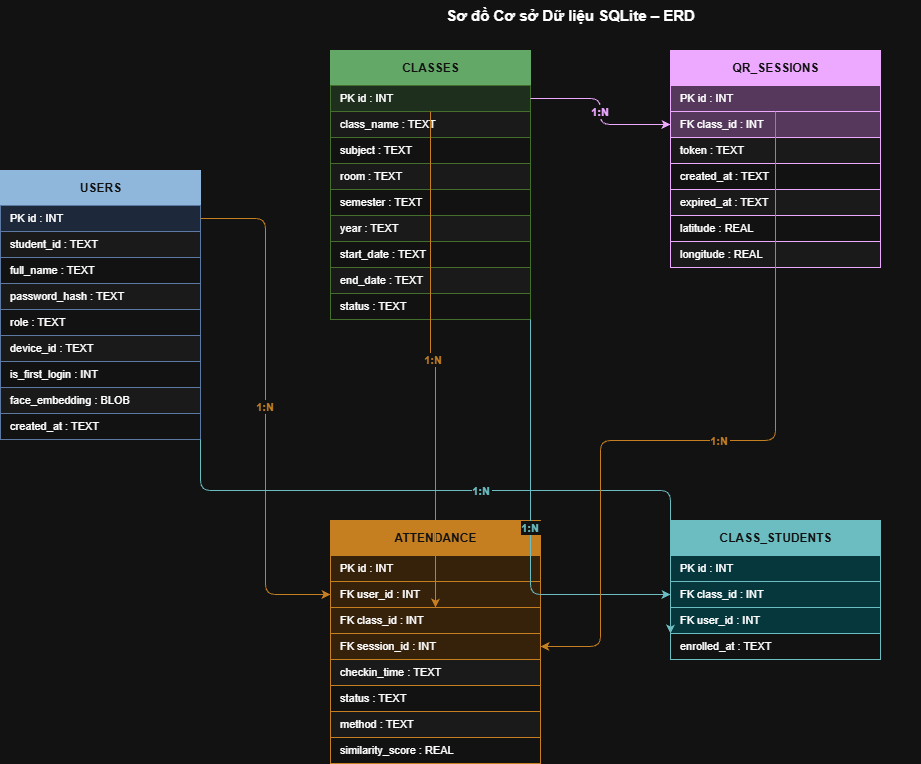

The diagram above was exported from draw.io. Its source (the exported page's mxGraphModel, read from the mxfile embedded in the PNG):
<mxGraphModel dx="1426" dy="777" grid="1" gridSize="10" guides="1" tooltips="1" connect="1" arrows="1" fold="1" page="1" pageScale="1" pageWidth="1200" pageHeight="1100" math="0" shadow="0">
  <root>
    <mxCell id="0" />
    <mxCell id="1" parent="0" />
    <mxCell id="title" parent="1" style="text;html=1;align=center;fontStyle=1;fontSize=15;strokeColor=none;fillColor=none;" value="Sơ đồ Cơ sở Dữ liệu SQLite – ERD" vertex="1">
      <mxGeometry height="30" width="700" x="250" y="10" as="geometry" />
    </mxCell>
    <mxCell id="u_head" parent="1" style="rounded=0;html=1;fillColor=#1e4d78;fontColor=#ffffff;strokeColor=#1e4d78;fontStyle=1;fontSize=12;" value="USERS" vertex="1">
      <mxGeometry height="35" width="200" x="30" y="180" as="geometry" />
    </mxCell>
    <mxCell id="u_1" parent="1" style="rounded=0;html=1;fillColor=#dae8fc;strokeColor=#6c8ebf;align=left;spacingLeft=8;fontSize=11;" value="PK  id  :  INT" vertex="1">
      <mxGeometry height="26" width="200" x="30" y="215" as="geometry" />
    </mxCell>
    <mxCell id="u_2" parent="1" style="rounded=0;html=1;fillColor=#f5f5f5;strokeColor=#6c8ebf;align=left;spacingLeft=8;fontSize=11;" value="    student_id  :  TEXT" vertex="1">
      <mxGeometry height="26" width="200" x="30" y="241" as="geometry" />
    </mxCell>
    <mxCell id="u_3" parent="1" style="rounded=0;html=1;fillColor=#ffffff;strokeColor=#6c8ebf;align=left;spacingLeft=8;fontSize=11;" value="    full_name  :  TEXT" vertex="1">
      <mxGeometry height="26" width="200" x="30" y="267" as="geometry" />
    </mxCell>
    <mxCell id="u_4" parent="1" style="rounded=0;html=1;fillColor=#f5f5f5;strokeColor=#6c8ebf;align=left;spacingLeft=8;fontSize=11;" value="    password_hash  :  TEXT" vertex="1">
      <mxGeometry height="26" width="200" x="30" y="293" as="geometry" />
    </mxCell>
    <mxCell id="u_5" parent="1" style="rounded=0;html=1;fillColor=#ffffff;strokeColor=#6c8ebf;align=left;spacingLeft=8;fontSize=11;" value="    role  :  TEXT" vertex="1">
      <mxGeometry height="26" width="200" x="30" y="319" as="geometry" />
    </mxCell>
    <mxCell id="u_6" parent="1" style="rounded=0;html=1;fillColor=#f5f5f5;strokeColor=#6c8ebf;align=left;spacingLeft=8;fontSize=11;" value="    device_id  :  TEXT" vertex="1">
      <mxGeometry height="26" width="200" x="30" y="345" as="geometry" />
    </mxCell>
    <mxCell id="u_7" parent="1" style="rounded=0;html=1;fillColor=#ffffff;strokeColor=#6c8ebf;align=left;spacingLeft=8;fontSize=11;" value="    is_first_login  :  INT" vertex="1">
      <mxGeometry height="26" width="200" x="30" y="371" as="geometry" />
    </mxCell>
    <mxCell id="u_8" parent="1" style="rounded=0;html=1;fillColor=#f5f5f5;strokeColor=#6c8ebf;align=left;spacingLeft=8;fontSize=11;" value="    face_embedding  :  BLOB" vertex="1">
      <mxGeometry height="26" width="200" x="30" y="397" as="geometry" />
    </mxCell>
    <mxCell id="u_9" parent="1" style="rounded=0;html=1;fillColor=#ffffff;strokeColor=#6c8ebf;align=left;spacingLeft=8;fontSize=11;" value="    created_at  :  TEXT" vertex="1">
      <mxGeometry height="26" width="200" x="30" y="423" as="geometry" />
    </mxCell>
    <mxCell id="cl_head" parent="1" style="rounded=0;html=1;fillColor=#2e7d32;fontColor=#ffffff;strokeColor=#2e7d32;fontStyle=1;fontSize=12;" value="CLASSES" vertex="1">
      <mxGeometry height="35" width="200" x="360" y="60" as="geometry" />
    </mxCell>
    <mxCell id="cl_1" parent="1" style="rounded=0;html=1;fillColor=#d5e8d4;strokeColor=#82b366;align=left;spacingLeft=8;fontSize=11;" value="PK  id  :  INT" vertex="1">
      <mxGeometry height="26" width="200" x="360" y="95" as="geometry" />
    </mxCell>
    <mxCell id="cl_2" parent="1" style="rounded=0;html=1;fillColor=#f5f5f5;strokeColor=#82b366;align=left;spacingLeft=8;fontSize=11;" value="    class_name  :  TEXT" vertex="1">
      <mxGeometry height="26" width="200" x="360" y="121" as="geometry" />
    </mxCell>
    <mxCell id="cl_3" parent="1" style="rounded=0;html=1;fillColor=#ffffff;strokeColor=#82b366;align=left;spacingLeft=8;fontSize=11;" value="    subject  :  TEXT" vertex="1">
      <mxGeometry height="26" width="200" x="360" y="147" as="geometry" />
    </mxCell>
    <mxCell id="cl_4" parent="1" style="rounded=0;html=1;fillColor=#f5f5f5;strokeColor=#82b366;align=left;spacingLeft=8;fontSize=11;" value="    room  :  TEXT" vertex="1">
      <mxGeometry height="26" width="200" x="360" y="173" as="geometry" />
    </mxCell>
    <mxCell id="cl_5" parent="1" style="rounded=0;html=1;fillColor=#ffffff;strokeColor=#82b366;align=left;spacingLeft=8;fontSize=11;" value="    semester  :  TEXT" vertex="1">
      <mxGeometry height="26" width="200" x="360" y="199" as="geometry" />
    </mxCell>
    <mxCell id="cl_6" parent="1" style="rounded=0;html=1;fillColor=#f5f5f5;strokeColor=#82b366;align=left;spacingLeft=8;fontSize=11;" value="    year  :  TEXT" vertex="1">
      <mxGeometry height="26" width="200" x="360" y="225" as="geometry" />
    </mxCell>
    <mxCell id="cl_7" parent="1" style="rounded=0;html=1;fillColor=#ffffff;strokeColor=#82b366;align=left;spacingLeft=8;fontSize=11;" value="    start_date  :  TEXT" vertex="1">
      <mxGeometry height="26" width="200" x="360" y="251" as="geometry" />
    </mxCell>
    <mxCell id="cl_8" parent="1" style="rounded=0;html=1;fillColor=#f5f5f5;strokeColor=#82b366;align=left;spacingLeft=8;fontSize=11;" value="    end_date  :  TEXT" vertex="1">
      <mxGeometry height="26" width="200" x="360" y="277" as="geometry" />
    </mxCell>
    <mxCell id="cl_9" parent="1" style="rounded=0;html=1;fillColor=#ffffff;strokeColor=#82b366;align=left;spacingLeft=8;fontSize=11;" value="    status  :  TEXT" vertex="1">
      <mxGeometry height="26" width="200" x="360" y="303" as="geometry" />
    </mxCell>
    <mxCell id="qr_head" parent="1" style="rounded=0;html=1;fillColor=#6a1b9a;fontColor=#ffffff;strokeColor=#6a1b9a;fontStyle=1;fontSize=12;" value="QR_SESSIONS" vertex="1">
      <mxGeometry height="35" width="210" x="700" y="60" as="geometry" />
    </mxCell>
    <mxCell id="qr_1" parent="1" style="rounded=0;html=1;fillColor=#e1bee7;strokeColor=#6a1b9a;align=left;spacingLeft=8;fontSize=11;" value="PK  id  :  INT" vertex="1">
      <mxGeometry height="26" width="210" x="700" y="95" as="geometry" />
    </mxCell>
    <mxCell id="qr_2" parent="1" style="rounded=0;html=1;fillColor=#e1bee7;strokeColor=#6a1b9a;align=left;spacingLeft=8;fontSize=11;" value="FK  class_id  :  INT" vertex="1">
      <mxGeometry height="26" width="210" x="700" y="121" as="geometry" />
    </mxCell>
    <mxCell id="qr_3" parent="1" style="rounded=0;html=1;fillColor=#f5f5f5;strokeColor=#6a1b9a;align=left;spacingLeft=8;fontSize=11;" value="    token  :  TEXT" vertex="1">
      <mxGeometry height="26" width="210" x="700" y="147" as="geometry" />
    </mxCell>
    <mxCell id="qr_4" parent="1" style="rounded=0;html=1;fillColor=#ffffff;strokeColor=#6a1b9a;align=left;spacingLeft=8;fontSize=11;" value="    created_at  :  TEXT" vertex="1">
      <mxGeometry height="26" width="210" x="700" y="173" as="geometry" />
    </mxCell>
    <mxCell id="qr_5" parent="1" style="rounded=0;html=1;fillColor=#f5f5f5;strokeColor=#6a1b9a;align=left;spacingLeft=8;fontSize=11;" value="    expired_at  :  TEXT" vertex="1">
      <mxGeometry height="26" width="210" x="700" y="199" as="geometry" />
    </mxCell>
    <mxCell id="qr_6" parent="1" style="rounded=0;html=1;fillColor=#ffffff;strokeColor=#6a1b9a;align=left;spacingLeft=8;fontSize=11;" value="    latitude  :  REAL" vertex="1">
      <mxGeometry height="26" width="210" x="700" y="225" as="geometry" />
    </mxCell>
    <mxCell id="qr_7" parent="1" style="rounded=0;html=1;fillColor=#f5f5f5;strokeColor=#6a1b9a;align=left;spacingLeft=8;fontSize=11;" value="    longitude  :  REAL" vertex="1">
      <mxGeometry height="26" width="210" x="700" y="251" as="geometry" />
    </mxCell>
    <mxCell id="att_head" parent="1" style="rounded=0;html=1;fillColor=#bf6e00;fontColor=#ffffff;strokeColor=#bf6e00;fontStyle=1;fontSize=12;" value="ATTENDANCE" vertex="1">
      <mxGeometry height="35" width="210" x="360" y="530" as="geometry" />
    </mxCell>
    <mxCell id="att_1" parent="1" style="rounded=0;html=1;fillColor=#ffe6cc;strokeColor=#bf6e00;align=left;spacingLeft=8;fontSize=11;" value="PK  id  :  INT" vertex="1">
      <mxGeometry height="26" width="210" x="360" y="565" as="geometry" />
    </mxCell>
    <mxCell id="att_2" parent="1" style="rounded=0;html=1;fillColor=#ffe6cc;strokeColor=#bf6e00;align=left;spacingLeft=8;fontSize=11;" value="FK  user_id  :  INT" vertex="1">
      <mxGeometry height="26" width="210" x="360" y="591" as="geometry" />
    </mxCell>
    <mxCell id="att_3" parent="1" style="rounded=0;html=1;fillColor=#ffe6cc;strokeColor=#bf6e00;align=left;spacingLeft=8;fontSize=11;" value="FK  class_id  :  INT" vertex="1">
      <mxGeometry height="26" width="210" x="360" y="617" as="geometry" />
    </mxCell>
    <mxCell id="att_4" parent="1" style="rounded=0;html=1;fillColor=#ffe6cc;strokeColor=#bf6e00;align=left;spacingLeft=8;fontSize=11;" value="FK  session_id  :  INT" vertex="1">
      <mxGeometry height="26" width="210" x="360" y="643" as="geometry" />
    </mxCell>
    <mxCell id="att_5" parent="1" style="rounded=0;html=1;fillColor=#f5f5f5;strokeColor=#bf6e00;align=left;spacingLeft=8;fontSize=11;" value="    checkin_time  :  TEXT" vertex="1">
      <mxGeometry height="26" width="210" x="360" y="669" as="geometry" />
    </mxCell>
    <mxCell id="att_6" parent="1" style="rounded=0;html=1;fillColor=#ffffff;strokeColor=#bf6e00;align=left;spacingLeft=8;fontSize=11;" value="    status  :  TEXT" vertex="1">
      <mxGeometry height="26" width="210" x="360" y="695" as="geometry" />
    </mxCell>
    <mxCell id="att_7" parent="1" style="rounded=0;html=1;fillColor=#f5f5f5;strokeColor=#bf6e00;align=left;spacingLeft=8;fontSize=11;" value="    method  :  TEXT" vertex="1">
      <mxGeometry height="26" width="210" x="360" y="721" as="geometry" />
    </mxCell>
    <mxCell id="att_8" parent="1" style="rounded=0;html=1;fillColor=#ffffff;strokeColor=#bf6e00;align=left;spacingLeft=8;fontSize=11;" value="    similarity_score  :  REAL" vertex="1">
      <mxGeometry height="26" width="210" x="360" y="747" as="geometry" />
    </mxCell>
    <mxCell id="cs_head" parent="1" style="rounded=0;html=1;fillColor=#006064;fontColor=#ffffff;strokeColor=#006064;fontStyle=1;fontSize=12;" value="CLASS_STUDENTS" vertex="1">
      <mxGeometry height="35" width="210" x="700" y="530" as="geometry" />
    </mxCell>
    <mxCell id="cs_1" parent="1" style="rounded=0;html=1;fillColor=#b2ebf2;strokeColor=#006064;align=left;spacingLeft=8;fontSize=11;" value="PK  id  :  INT" vertex="1">
      <mxGeometry height="26" width="210" x="700" y="565" as="geometry" />
    </mxCell>
    <mxCell id="cs_2" parent="1" style="rounded=0;html=1;fillColor=#b2ebf2;strokeColor=#006064;align=left;spacingLeft=8;fontSize=11;" value="FK  class_id  :  INT" vertex="1">
      <mxGeometry height="26" width="210" x="700" y="591" as="geometry" />
    </mxCell>
    <mxCell id="cs_3" parent="1" style="rounded=0;html=1;fillColor=#b2ebf2;strokeColor=#006064;align=left;spacingLeft=8;fontSize=11;" value="FK  user_id  :  INT" vertex="1">
      <mxGeometry height="26" width="210" x="700" y="617" as="geometry" />
    </mxCell>
    <mxCell id="cs_4" parent="1" style="rounded=0;html=1;fillColor=#ffffff;strokeColor=#006064;align=left;spacingLeft=8;fontSize=11;" value="    enrolled_at  :  TEXT" vertex="1">
      <mxGeometry height="26" width="210" x="700" y="643" as="geometry" />
    </mxCell>
    <mxCell id="r1" edge="1" parent="1" source="cl_1" style="edgeStyle=orthogonalEdgeStyle;strokeColor=#6a1b9a;fontColor=#6a1b9a;fontStyle=1;fontSize=11;exitX=1;exitY=0.5;exitDx=0;exitDy=0;entryX=0;entryY=0.5;entryDx=0;entryDy=0;" target="qr_2" value="1:N">
      <mxGeometry relative="1" as="geometry" />
    </mxCell>
    <mxCell id="r2" edge="1" parent="1" source="cl_1" style="edgeStyle=orthogonalEdgeStyle;strokeColor=#bf6e00;fontColor=#bf6e00;fontStyle=1;fontSize=11;exitX=0.5;exitY=1;exitDx=0;exitDy=0;entryX=0.5;entryY=0;entryDx=0;entryDy=0;" target="att_3" value="1:N">
      <mxGeometry relative="1" as="geometry" />
    </mxCell>
    <mxCell id="r3" edge="1" parent="1" source="cl_9" style="edgeStyle=orthogonalEdgeStyle;strokeColor=#006064;fontColor=#006064;fontStyle=1;fontSize=11;exitX=1;exitY=1;exitDx=0;exitDy=0;entryX=0;entryY=0.5;entryDx=0;entryDy=0;" target="cs_2" value="1:N">
      <mxGeometry relative="1" as="geometry" />
    </mxCell>
    <mxCell id="r4" edge="1" parent="1" source="u_1" style="edgeStyle=orthogonalEdgeStyle;strokeColor=#bf6e00;fontColor=#bf6e00;fontStyle=1;fontSize=11;exitX=1;exitY=0.5;exitDx=0;exitDy=0;entryX=0;entryY=0.5;entryDx=0;entryDy=0;" target="att_2" value="1:N">
      <mxGeometry relative="1" as="geometry" />
    </mxCell>
    <mxCell id="r5" edge="1" parent="1" source="u_9" style="edgeStyle=orthogonalEdgeStyle;strokeColor=#006064;fontColor=#006064;fontStyle=1;fontSize=11;exitX=1;exitY=1;exitDx=0;exitDy=0;entryX=0;entryY=1;entryDx=0;entryDy=0;" target="cs_3" value="1:N">
      <mxGeometry relative="1" as="geometry">
        <Array as="points">
          <mxPoint x="290" y="500" />
          <mxPoint x="660" y="500" />
        </Array>
      </mxGeometry>
    </mxCell>
    <mxCell id="r6" edge="1" parent="1" source="qr_1" style="edgeStyle=orthogonalEdgeStyle;strokeColor=#bf6e00;fontColor=#bf6e00;fontStyle=1;fontSize=11;exitX=0.5;exitY=1;exitDx=0;exitDy=0;entryX=1;entryY=0.5;entryDx=0;entryDy=0;" target="att_4" value="1:N">
      <mxGeometry relative="1" as="geometry">
        <Array as="points">
          <mxPoint x="805" y="450" />
          <mxPoint x="630" y="450" />
          <mxPoint x="630" y="656" />
          <mxPoint x="570" y="656" />
        </Array>
      </mxGeometry>
    </mxCell>
  </root>
</mxGraphModel>